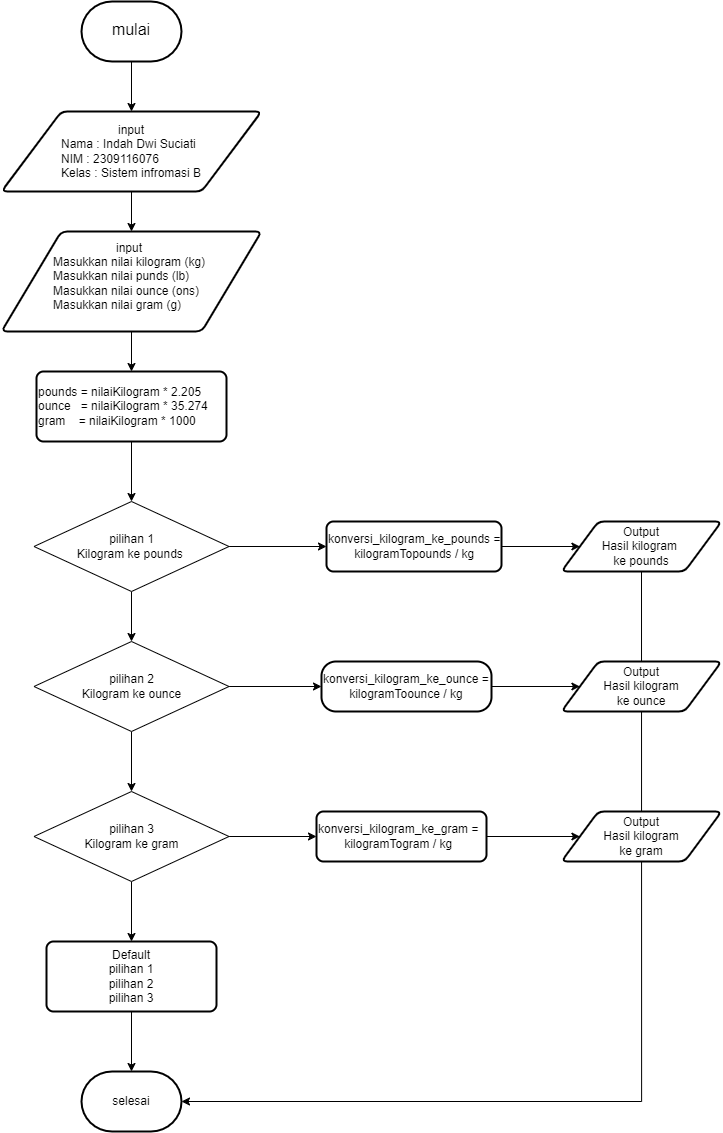

The diagram above was exported from draw.io. Its source (the exported page's mxGraphModel, read from the mxfile embedded in the PNG):
<mxGraphModel dx="2333" dy="1258" grid="0" gridSize="10" guides="1" tooltips="1" connect="1" arrows="1" fold="1" page="1" pageScale="1" pageWidth="1100" pageHeight="1700" math="0" shadow="0">
  <root>
    <mxCell id="0" />
    <mxCell id="1" parent="0" />
    <mxCell id="LXpDGVzcy0IPF0YWuRob-46" style="edgeStyle=orthogonalEdgeStyle;rounded=0;orthogonalLoop=1;jettySize=auto;html=1;exitX=0.5;exitY=1;exitDx=0;exitDy=0;exitPerimeter=0;entryX=0.5;entryY=0;entryDx=0;entryDy=0;" edge="1" parent="1" source="LXpDGVzcy0IPF0YWuRob-1" target="LXpDGVzcy0IPF0YWuRob-17">
      <mxGeometry relative="1" as="geometry" />
    </mxCell>
    <mxCell id="LXpDGVzcy0IPF0YWuRob-1" value="" style="strokeWidth=2;html=1;shape=mxgraph.flowchart.terminator;whiteSpace=wrap;" vertex="1" parent="1">
      <mxGeometry x="370" y="30" width="100" height="60" as="geometry" />
    </mxCell>
    <mxCell id="LXpDGVzcy0IPF0YWuRob-2" value="&lt;span style=&quot;font-size: 16px;&quot;&gt;mulai&lt;/span&gt;" style="text;html=1;strokeColor=none;fillColor=none;align=center;verticalAlign=middle;whiteSpace=wrap;rounded=0;" vertex="1" parent="1">
      <mxGeometry x="390" y="45" width="60" height="25" as="geometry" />
    </mxCell>
    <mxCell id="LXpDGVzcy0IPF0YWuRob-49" style="edgeStyle=orthogonalEdgeStyle;rounded=0;orthogonalLoop=1;jettySize=auto;html=1;exitX=0.5;exitY=1;exitDx=0;exitDy=0;entryX=0.5;entryY=0;entryDx=0;entryDy=0;" edge="1" parent="1" source="LXpDGVzcy0IPF0YWuRob-16" target="LXpDGVzcy0IPF0YWuRob-30">
      <mxGeometry relative="1" as="geometry" />
    </mxCell>
    <mxCell id="LXpDGVzcy0IPF0YWuRob-16" value="pounds = nilaiKilogram * 2.205&lt;br&gt;ounce&amp;nbsp; &amp;nbsp;= nilaiKilogram * 35.274&lt;br&gt;gram&amp;nbsp; &amp;nbsp; = nilaiKilogram * 1000" style="rounded=1;whiteSpace=wrap;html=1;absoluteArcSize=1;arcSize=14;strokeWidth=2;align=left;" vertex="1" parent="1">
      <mxGeometry x="325" y="400" width="190" height="70" as="geometry" />
    </mxCell>
    <mxCell id="LXpDGVzcy0IPF0YWuRob-47" style="edgeStyle=orthogonalEdgeStyle;rounded=0;orthogonalLoop=1;jettySize=auto;html=1;exitX=0.5;exitY=1;exitDx=0;exitDy=0;entryX=0.5;entryY=0;entryDx=0;entryDy=0;" edge="1" parent="1" source="LXpDGVzcy0IPF0YWuRob-17" target="LXpDGVzcy0IPF0YWuRob-25">
      <mxGeometry relative="1" as="geometry" />
    </mxCell>
    <mxCell id="LXpDGVzcy0IPF0YWuRob-17" value="" style="shape=parallelogram;html=1;strokeWidth=2;perimeter=parallelogramPerimeter;whiteSpace=wrap;rounded=1;arcSize=12;size=0.23;" vertex="1" parent="1">
      <mxGeometry x="290" y="140" width="260" height="80" as="geometry" />
    </mxCell>
    <mxCell id="LXpDGVzcy0IPF0YWuRob-24" value="&lt;div style=&quot;&quot;&gt;&lt;span style=&quot;background-color: initial;&quot;&gt;input&lt;/span&gt;&lt;/div&gt;&lt;div style=&quot;text-align: left;&quot;&gt;&lt;span style=&quot;background-color: initial;&quot;&gt;Nama : Indah Dwi Suciati&lt;/span&gt;&lt;/div&gt;&lt;span style=&quot;&quot;&gt;&lt;div style=&quot;text-align: left;&quot;&gt;&lt;span style=&quot;background-color: initial;&quot;&gt;NIM : 2309116076&lt;/span&gt;&lt;/div&gt;&lt;/span&gt;&lt;span style=&quot;&quot;&gt;&lt;div style=&quot;text-align: left;&quot;&gt;&lt;span style=&quot;background-color: initial;&quot;&gt;Kelas : Sistem infromasi B&lt;/span&gt;&lt;/div&gt;&lt;/span&gt;" style="text;html=1;strokeColor=none;fillColor=none;align=center;verticalAlign=middle;whiteSpace=wrap;rounded=0;" vertex="1" parent="1">
      <mxGeometry x="335" y="165" width="170" height="30" as="geometry" />
    </mxCell>
    <mxCell id="LXpDGVzcy0IPF0YWuRob-48" style="edgeStyle=orthogonalEdgeStyle;rounded=0;orthogonalLoop=1;jettySize=auto;html=1;exitX=0.5;exitY=1;exitDx=0;exitDy=0;entryX=0.5;entryY=0;entryDx=0;entryDy=0;" edge="1" parent="1" source="LXpDGVzcy0IPF0YWuRob-25" target="LXpDGVzcy0IPF0YWuRob-16">
      <mxGeometry relative="1" as="geometry" />
    </mxCell>
    <mxCell id="LXpDGVzcy0IPF0YWuRob-25" value="" style="shape=parallelogram;html=1;strokeWidth=2;perimeter=parallelogramPerimeter;whiteSpace=wrap;rounded=1;arcSize=12;size=0.23;" vertex="1" parent="1">
      <mxGeometry x="290" y="260" width="260" height="100" as="geometry" />
    </mxCell>
    <mxCell id="LXpDGVzcy0IPF0YWuRob-28" value="&lt;div style=&quot;text-align: center;&quot;&gt;&lt;span style=&quot;background-color: initial;&quot;&gt;input&lt;/span&gt;&lt;/div&gt;Masukkan nilai kilogram (kg)&lt;br&gt;Masukkan nilai punds (lb)&lt;br&gt;Masukkan nilai ounce (ons)&lt;br&gt;Masukkan nilai gram (g)" style="text;html=1;strokeColor=none;fillColor=none;align=left;verticalAlign=middle;whiteSpace=wrap;rounded=0;" vertex="1" parent="1">
      <mxGeometry x="340" y="290" width="210" height="30" as="geometry" />
    </mxCell>
    <mxCell id="LXpDGVzcy0IPF0YWuRob-50" style="edgeStyle=orthogonalEdgeStyle;rounded=0;orthogonalLoop=1;jettySize=auto;html=1;exitX=0.5;exitY=1;exitDx=0;exitDy=0;entryX=0.5;entryY=0;entryDx=0;entryDy=0;" edge="1" parent="1" source="LXpDGVzcy0IPF0YWuRob-30" target="LXpDGVzcy0IPF0YWuRob-35">
      <mxGeometry relative="1" as="geometry" />
    </mxCell>
    <mxCell id="LXpDGVzcy0IPF0YWuRob-56" style="edgeStyle=orthogonalEdgeStyle;rounded=0;orthogonalLoop=1;jettySize=auto;html=1;exitX=1;exitY=0.5;exitDx=0;exitDy=0;entryX=0;entryY=0.5;entryDx=0;entryDy=0;" edge="1" parent="1" source="LXpDGVzcy0IPF0YWuRob-30" target="LXpDGVzcy0IPF0YWuRob-31">
      <mxGeometry relative="1" as="geometry" />
    </mxCell>
    <mxCell id="LXpDGVzcy0IPF0YWuRob-30" value="pilihan 1&lt;br&gt;Kilogram ke pounds&amp;nbsp;" style="rhombus;whiteSpace=wrap;html=1;" vertex="1" parent="1">
      <mxGeometry x="322.5" y="530" width="195" height="90" as="geometry" />
    </mxCell>
    <mxCell id="LXpDGVzcy0IPF0YWuRob-57" style="edgeStyle=orthogonalEdgeStyle;rounded=0;orthogonalLoop=1;jettySize=auto;html=1;exitX=1;exitY=0.5;exitDx=0;exitDy=0;" edge="1" parent="1" source="LXpDGVzcy0IPF0YWuRob-31" target="LXpDGVzcy0IPF0YWuRob-34">
      <mxGeometry relative="1" as="geometry" />
    </mxCell>
    <mxCell id="LXpDGVzcy0IPF0YWuRob-31" value="konversi_kilogram_ke_pounds =&lt;br&gt;&lt;div style=&quot;text-align: center;&quot;&gt;&lt;span style=&quot;background-color: initial;&quot;&gt;kilogramTopounds / kg&lt;/span&gt;&lt;/div&gt;" style="rounded=1;whiteSpace=wrap;html=1;absoluteArcSize=1;arcSize=14;strokeWidth=2;align=left;" vertex="1" parent="1">
      <mxGeometry x="615" y="550" width="175" height="50" as="geometry" />
    </mxCell>
    <mxCell id="LXpDGVzcy0IPF0YWuRob-61" style="edgeStyle=orthogonalEdgeStyle;rounded=0;orthogonalLoop=1;jettySize=auto;html=1;exitX=0.5;exitY=1;exitDx=0;exitDy=0;entryX=1;entryY=0.5;entryDx=0;entryDy=0;entryPerimeter=0;" edge="1" parent="1" source="LXpDGVzcy0IPF0YWuRob-34" target="LXpDGVzcy0IPF0YWuRob-42">
      <mxGeometry relative="1" as="geometry" />
    </mxCell>
    <mxCell id="LXpDGVzcy0IPF0YWuRob-34" value="Output&lt;br&gt;Hasil kilogram&amp;nbsp;&lt;br&gt;ke pounds" style="shape=parallelogram;html=1;strokeWidth=2;perimeter=parallelogramPerimeter;whiteSpace=wrap;rounded=1;arcSize=12;size=0.23;" vertex="1" parent="1">
      <mxGeometry x="850" y="550" width="160" height="50" as="geometry" />
    </mxCell>
    <mxCell id="LXpDGVzcy0IPF0YWuRob-51" style="edgeStyle=orthogonalEdgeStyle;rounded=0;orthogonalLoop=1;jettySize=auto;html=1;exitX=0.5;exitY=1;exitDx=0;exitDy=0;entryX=0.5;entryY=0;entryDx=0;entryDy=0;" edge="1" parent="1" source="LXpDGVzcy0IPF0YWuRob-35" target="LXpDGVzcy0IPF0YWuRob-38">
      <mxGeometry relative="1" as="geometry" />
    </mxCell>
    <mxCell id="LXpDGVzcy0IPF0YWuRob-62" style="edgeStyle=orthogonalEdgeStyle;rounded=0;orthogonalLoop=1;jettySize=auto;html=1;exitX=1;exitY=0.5;exitDx=0;exitDy=0;" edge="1" parent="1" source="LXpDGVzcy0IPF0YWuRob-35" target="LXpDGVzcy0IPF0YWuRob-36">
      <mxGeometry relative="1" as="geometry" />
    </mxCell>
    <mxCell id="LXpDGVzcy0IPF0YWuRob-35" value="pilihan 2&lt;br&gt;Kilogram ke ounce" style="rhombus;whiteSpace=wrap;html=1;" vertex="1" parent="1">
      <mxGeometry x="322.5" y="670" width="195" height="90" as="geometry" />
    </mxCell>
    <mxCell id="LXpDGVzcy0IPF0YWuRob-63" style="edgeStyle=orthogonalEdgeStyle;rounded=0;orthogonalLoop=1;jettySize=auto;html=1;exitX=1;exitY=0.5;exitDx=0;exitDy=0;" edge="1" parent="1" source="LXpDGVzcy0IPF0YWuRob-36" target="LXpDGVzcy0IPF0YWuRob-37">
      <mxGeometry relative="1" as="geometry" />
    </mxCell>
    <mxCell id="LXpDGVzcy0IPF0YWuRob-36" value="konversi_kilogram_ke_ounce =&lt;br&gt;&lt;div style=&quot;text-align: center;&quot;&gt;&lt;span style=&quot;background-color: initial;&quot;&gt;kilogramToounce / kg&lt;/span&gt;&lt;/div&gt;" style="rounded=1;whiteSpace=wrap;html=1;absoluteArcSize=1;arcSize=29;strokeWidth=2;align=left;" vertex="1" parent="1">
      <mxGeometry x="610" y="690" width="170" height="50" as="geometry" />
    </mxCell>
    <mxCell id="LXpDGVzcy0IPF0YWuRob-37" value="Output&lt;br&gt;Hasil kilogram&lt;br&gt;ke ounce" style="shape=parallelogram;html=1;strokeWidth=2;perimeter=parallelogramPerimeter;whiteSpace=wrap;rounded=1;arcSize=12;size=0.23;" vertex="1" parent="1">
      <mxGeometry x="850" y="690" width="160" height="50" as="geometry" />
    </mxCell>
    <mxCell id="LXpDGVzcy0IPF0YWuRob-54" value="" style="edgeStyle=orthogonalEdgeStyle;rounded=0;orthogonalLoop=1;jettySize=auto;html=1;" edge="1" parent="1" source="LXpDGVzcy0IPF0YWuRob-38" target="LXpDGVzcy0IPF0YWuRob-41">
      <mxGeometry relative="1" as="geometry" />
    </mxCell>
    <mxCell id="LXpDGVzcy0IPF0YWuRob-64" style="edgeStyle=orthogonalEdgeStyle;rounded=0;orthogonalLoop=1;jettySize=auto;html=1;exitX=1;exitY=0.5;exitDx=0;exitDy=0;entryX=0;entryY=0.5;entryDx=0;entryDy=0;" edge="1" parent="1" source="LXpDGVzcy0IPF0YWuRob-38" target="LXpDGVzcy0IPF0YWuRob-39">
      <mxGeometry relative="1" as="geometry" />
    </mxCell>
    <mxCell id="LXpDGVzcy0IPF0YWuRob-38" value="pilihan 3&lt;br&gt;Kilogram ke gram" style="rhombus;whiteSpace=wrap;html=1;" vertex="1" parent="1">
      <mxGeometry x="322.5" y="820" width="195" height="90" as="geometry" />
    </mxCell>
    <mxCell id="LXpDGVzcy0IPF0YWuRob-65" style="edgeStyle=orthogonalEdgeStyle;rounded=0;orthogonalLoop=1;jettySize=auto;html=1;exitX=1;exitY=0.5;exitDx=0;exitDy=0;entryX=0;entryY=0.5;entryDx=0;entryDy=0;" edge="1" parent="1" source="LXpDGVzcy0IPF0YWuRob-39" target="LXpDGVzcy0IPF0YWuRob-40">
      <mxGeometry relative="1" as="geometry" />
    </mxCell>
    <mxCell id="LXpDGVzcy0IPF0YWuRob-39" value="konversi_kilogram_ke_gram =&lt;br&gt;&lt;div style=&quot;text-align: center;&quot;&gt;&lt;span style=&quot;background-color: initial;&quot;&gt;kilogramTogram / kg&lt;/span&gt;&lt;/div&gt;" style="rounded=1;whiteSpace=wrap;html=1;absoluteArcSize=1;arcSize=14;strokeWidth=2;align=left;" vertex="1" parent="1">
      <mxGeometry x="605" y="840" width="170" height="50" as="geometry" />
    </mxCell>
    <mxCell id="LXpDGVzcy0IPF0YWuRob-40" value="Output&lt;br&gt;Hasil kilogram&lt;br&gt;ke gram" style="shape=parallelogram;html=1;strokeWidth=2;perimeter=parallelogramPerimeter;whiteSpace=wrap;rounded=1;arcSize=12;size=0.23;" vertex="1" parent="1">
      <mxGeometry x="850" y="840" width="160" height="50" as="geometry" />
    </mxCell>
    <mxCell id="LXpDGVzcy0IPF0YWuRob-55" style="edgeStyle=orthogonalEdgeStyle;rounded=0;orthogonalLoop=1;jettySize=auto;html=1;exitX=0.5;exitY=1;exitDx=0;exitDy=0;entryX=0.5;entryY=0;entryDx=0;entryDy=0;entryPerimeter=0;" edge="1" parent="1" source="LXpDGVzcy0IPF0YWuRob-41" target="LXpDGVzcy0IPF0YWuRob-42">
      <mxGeometry relative="1" as="geometry" />
    </mxCell>
    <mxCell id="LXpDGVzcy0IPF0YWuRob-41" value="Default&lt;br&gt;pilihan 1&lt;br&gt;pilihan 2&lt;br&gt;pilihan 3" style="rounded=1;whiteSpace=wrap;html=1;absoluteArcSize=1;arcSize=14;strokeWidth=2;align=center;" vertex="1" parent="1">
      <mxGeometry x="335" y="970" width="170" height="70" as="geometry" />
    </mxCell>
    <mxCell id="LXpDGVzcy0IPF0YWuRob-42" value="selesai" style="strokeWidth=2;html=1;shape=mxgraph.flowchart.terminator;whiteSpace=wrap;" vertex="1" parent="1">
      <mxGeometry x="370" y="1100" width="100" height="60" as="geometry" />
    </mxCell>
  </root>
</mxGraphModel>